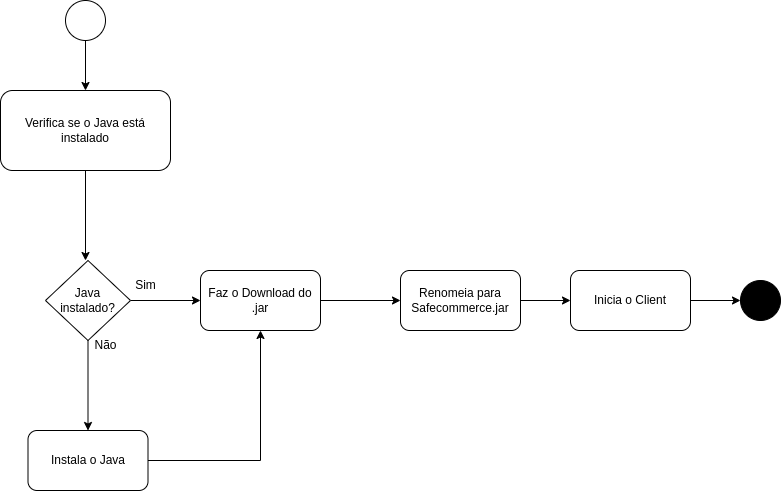

The diagram above was exported from draw.io. Its source (the exported page's mxGraphModel, read from the mxfile embedded in the PNG):
<mxGraphModel dx="995" dy="576" grid="1" gridSize="10" guides="1" tooltips="1" connect="1" arrows="1" fold="1" page="1" pageScale="1" pageWidth="827" pageHeight="1169" math="0" shadow="0">
  <root>
    <mxCell id="0" />
    <mxCell id="1" parent="0" />
    <mxCell id="xVEFGtV0Bmwanj5f0Iyg-5" value="" style="edgeStyle=orthogonalEdgeStyle;rounded=0;orthogonalLoop=1;jettySize=auto;html=1;" edge="1" parent="1" source="xVEFGtV0Bmwanj5f0Iyg-1">
      <mxGeometry relative="1" as="geometry">
        <mxPoint x="185" y="320" as="targetPoint" />
      </mxGeometry>
    </mxCell>
    <mxCell id="xVEFGtV0Bmwanj5f0Iyg-1" value="Verifica se o Java está instalado" style="rounded=1;whiteSpace=wrap;html=1;" vertex="1" parent="1">
      <mxGeometry x="100" y="150" width="170" height="80" as="geometry" />
    </mxCell>
    <mxCell id="xVEFGtV0Bmwanj5f0Iyg-8" value="" style="edgeStyle=orthogonalEdgeStyle;rounded=0;orthogonalLoop=1;jettySize=auto;html=1;" edge="1" parent="1" source="xVEFGtV0Bmwanj5f0Iyg-6" target="xVEFGtV0Bmwanj5f0Iyg-7">
      <mxGeometry relative="1" as="geometry" />
    </mxCell>
    <mxCell id="xVEFGtV0Bmwanj5f0Iyg-9" value="Sim" style="edgeLabel;html=1;align=center;verticalAlign=middle;resizable=0;points=[];" vertex="1" connectable="0" parent="xVEFGtV0Bmwanj5f0Iyg-8">
      <mxGeometry x="-0.2353" y="-3" relative="1" as="geometry">
        <mxPoint x="-55" y="-13" as="offset" />
      </mxGeometry>
    </mxCell>
    <mxCell id="xVEFGtV0Bmwanj5f0Iyg-11" value="" style="edgeStyle=orthogonalEdgeStyle;rounded=0;orthogonalLoop=1;jettySize=auto;html=1;" edge="1" parent="1" source="xVEFGtV0Bmwanj5f0Iyg-6" target="xVEFGtV0Bmwanj5f0Iyg-10">
      <mxGeometry relative="1" as="geometry" />
    </mxCell>
    <mxCell id="xVEFGtV0Bmwanj5f0Iyg-6" value="Java instalado?" style="rhombus;whiteSpace=wrap;html=1;" vertex="1" parent="1">
      <mxGeometry x="145" y="320" width="85" height="80" as="geometry" />
    </mxCell>
    <mxCell id="xVEFGtV0Bmwanj5f0Iyg-16" value="" style="edgeStyle=orthogonalEdgeStyle;rounded=0;orthogonalLoop=1;jettySize=auto;html=1;" edge="1" parent="1" source="xVEFGtV0Bmwanj5f0Iyg-7" target="xVEFGtV0Bmwanj5f0Iyg-15">
      <mxGeometry relative="1" as="geometry" />
    </mxCell>
    <mxCell id="xVEFGtV0Bmwanj5f0Iyg-7" value="Faz o Download do .jar" style="rounded=1;whiteSpace=wrap;html=1;" vertex="1" parent="1">
      <mxGeometry x="300" y="330" width="120" height="60" as="geometry" />
    </mxCell>
    <mxCell id="xVEFGtV0Bmwanj5f0Iyg-13" style="edgeStyle=orthogonalEdgeStyle;rounded=0;orthogonalLoop=1;jettySize=auto;html=1;exitX=1;exitY=0.5;exitDx=0;exitDy=0;entryX=0.5;entryY=1;entryDx=0;entryDy=0;" edge="1" parent="1" source="xVEFGtV0Bmwanj5f0Iyg-10" target="xVEFGtV0Bmwanj5f0Iyg-7">
      <mxGeometry relative="1" as="geometry" />
    </mxCell>
    <mxCell id="xVEFGtV0Bmwanj5f0Iyg-10" value="Instala o Java" style="rounded=1;whiteSpace=wrap;html=1;" vertex="1" parent="1">
      <mxGeometry x="127.5" y="490" width="120" height="60" as="geometry" />
    </mxCell>
    <mxCell id="xVEFGtV0Bmwanj5f0Iyg-12" value="Não" style="text;html=1;align=center;verticalAlign=middle;resizable=0;points=[];autosize=1;strokeColor=none;fillColor=none;" vertex="1" parent="1">
      <mxGeometry x="180" y="390" width="50" height="30" as="geometry" />
    </mxCell>
    <mxCell id="xVEFGtV0Bmwanj5f0Iyg-14" value="Sim" style="text;html=1;align=center;verticalAlign=middle;resizable=0;points=[];autosize=1;strokeColor=none;fillColor=none;" vertex="1" parent="1">
      <mxGeometry x="225" y="330" width="40" height="30" as="geometry" />
    </mxCell>
    <mxCell id="xVEFGtV0Bmwanj5f0Iyg-18" value="" style="edgeStyle=orthogonalEdgeStyle;rounded=0;orthogonalLoop=1;jettySize=auto;html=1;" edge="1" parent="1" source="xVEFGtV0Bmwanj5f0Iyg-15" target="xVEFGtV0Bmwanj5f0Iyg-17">
      <mxGeometry relative="1" as="geometry" />
    </mxCell>
    <mxCell id="xVEFGtV0Bmwanj5f0Iyg-15" value="Renomeia para Safecommerce.jar" style="whiteSpace=wrap;html=1;rounded=1;" vertex="1" parent="1">
      <mxGeometry x="500" y="330" width="120" height="60" as="geometry" />
    </mxCell>
    <mxCell id="xVEFGtV0Bmwanj5f0Iyg-22" value="" style="edgeStyle=orthogonalEdgeStyle;rounded=0;orthogonalLoop=1;jettySize=auto;html=1;" edge="1" parent="1" source="xVEFGtV0Bmwanj5f0Iyg-17" target="xVEFGtV0Bmwanj5f0Iyg-21">
      <mxGeometry relative="1" as="geometry" />
    </mxCell>
    <mxCell id="xVEFGtV0Bmwanj5f0Iyg-17" value="Inicia o Client" style="whiteSpace=wrap;html=1;rounded=1;" vertex="1" parent="1">
      <mxGeometry x="670" y="330" width="120" height="60" as="geometry" />
    </mxCell>
    <mxCell id="xVEFGtV0Bmwanj5f0Iyg-20" value="" style="edgeStyle=orthogonalEdgeStyle;rounded=0;orthogonalLoop=1;jettySize=auto;html=1;" edge="1" parent="1" source="xVEFGtV0Bmwanj5f0Iyg-19" target="xVEFGtV0Bmwanj5f0Iyg-1">
      <mxGeometry relative="1" as="geometry" />
    </mxCell>
    <mxCell id="xVEFGtV0Bmwanj5f0Iyg-19" value="" style="ellipse;whiteSpace=wrap;html=1;aspect=fixed;" vertex="1" parent="1">
      <mxGeometry x="165" y="60" width="40" height="40" as="geometry" />
    </mxCell>
    <mxCell id="xVEFGtV0Bmwanj5f0Iyg-21" value="" style="ellipse;whiteSpace=wrap;html=1;aspect=fixed;fillColor=#000000;" vertex="1" parent="1">
      <mxGeometry x="840" y="340" width="40" height="40" as="geometry" />
    </mxCell>
  </root>
</mxGraphModel>